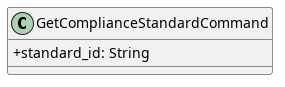

The diagram above was rendered by PlantUML. Its source (embedded in the PNG):
@startuml GetComplianceStandardCommand
skinparam ClassAttributeIconSize 0
class GetComplianceStandardCommand {
    + standard_id: String
}

@enduml